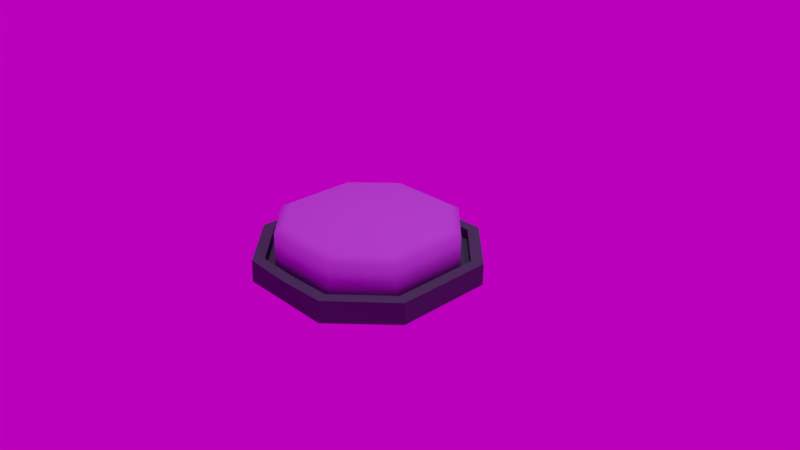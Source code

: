 # Source: pressure_plate.blend  (saved by Blender 2.79.0; exported with 4.5.12 LTS)
import bpy
from mathutils import Matrix  # noqa: F401  (used for matrix-valued properties, if any)

bpy.ops.wm.read_factory_settings(use_empty=True)
scene = bpy.context.scene
scene.name = 'Scene'

# ---- collections
col_collection_1 = bpy.data.collections.new('Collection 1'); scene.collection.children.link(col_collection_1)

# ---- images (referenced by path relative to the original .blend; pixels are not part of the script)
import os
ASSET_DIR = os.environ.get("B2B_ASSET_DIR", "")  # directory of the original .blend (textures are referenced by path, not embedded)
HERE = os.path.dirname(os.path.abspath(__file__))  # packed textures are extracted next to this script under _unpacked/

def load_image(name, relpath, width, height, colorspace="sRGB"):
    """Load a texture the original file referenced (path relative to the .blend, or extracted next to this script)."""
    p = next((c for c in (os.path.join(HERE, relpath), os.path.join(ASSET_DIR, relpath)) if relpath and os.path.exists(c)), "")
    if p:
        img = bpy.data.images.load(p, check_existing=True)
        img.name = name
    else:  # same state as the original file: an image datablock whose file is absent (Cycles renders it pink)
        img = bpy.data.images.new(name, width, height)
        img.source = "FILE"
        img.filepath = "//" + (relpath or name)
    img.colorspace_settings.name = colorspace
    return img
img_noon_grass_4k_hdr = load_image('noon_grass_4k.hdr', 'noon_grass_4k.hdr', 1024, 1024, 'Linear Rec.709')

# ---- materials (node trees are filled in below, after node groups)
mat_material_001 = bpy.data.materials.new('Material.001')
mat_material_001.alpha_threshold = 0.0
mat_material_001.use_transparent_shadow = False
mat_material_001.diffuse_color = (0.6119, 0.2076, 0.8, 1.0)
mat_material_001.specular_color = (1.0, 0.7964, 0.6719)
mat_material_001.roughness = 0.5
mat_material_001.specular_intensity = 0.8316
mat_material = bpy.data.materials.new('Material')
mat_material.alpha_threshold = 0.0
mat_material.use_transparent_shadow = False
mat_material.diffuse_color = (0.09654, 0.1154, 0.1376, 1.0)
mat_material.roughness = 0.5
mat_material.specular_intensity = 0.0

# ---- material node trees

# ---- world
world_world = bpy.data.worlds.new('World'); scene.world = world_world
world_world.use_nodes = True; world_world.node_tree.nodes.clear()
_N = world_world.node_tree.nodes; _L = world_world.node_tree.links
n0 = _N.new('ShaderNodeOutputWorld'); n0.name = 'World Output'; n0.location = (300, 300)
n1 = _N.new('ShaderNodeBackground'); n1.name = 'Background'; n1.location = (10, 300)
n1.inputs[1].default_value = 0.5
n2 = _N.new('ShaderNodeTexImage'); n2.name = 'Image Texture'; n2.location = (-180, 300)
n2.width = 140
n2.image = img_noon_grass_4k_hdr
_L.new(n1.outputs[0], n0.inputs[0])
_L.new(n2.outputs[0], n1.inputs[0])
n0.is_active_output = True
world_world.color = (0.05088, 0.05088, 0.05088)
world_world.use_sun_shadow = False
world_world.sun_shadow_jitter_overblur = 0.0
world_world.cycles.sampling_method = 'MANUAL'

# ---- cameras
cam_camera = bpy.data.cameras.new('Camera')
cam_camera.clip_end = 100.0
cam_camera.lens = 35.0
cam_camera.sensor_width = 32.0
cam_camera.sensor_height = 18.0
cam_camera.ortho_scale = 7.314
cam_camera.dof.focus_distance = 0.0
cam_camera.dof.aperture_fstop = 128.0

# ---- lights
light_hemi = bpy.data.lights.new('Hemi', 'SUN')
light_hemi.transmission_factor = 0.0
light_hemi.angle = 0.1993
light_hemi.energy = 0.5
light_hemi.shadow_buffer_clip_start = 0.5
light_hemi.shadow_soft_size = 0.1
light_hemi.shadow_cascade_max_distance = 1000.0
light_lamp = bpy.data.lights.new('Lamp', 'POINT')
light_lamp.transmission_factor = 0.0
light_lamp.cutoff_distance = 30.0
light_lamp.energy = 100.0
light_lamp.shadow_buffer_clip_start = 1.001
light_lamp.shadow_soft_size = 0.1
light_lamp.shadow_maximum_resolution = 0.006
light_lamp.use_absolute_resolution = True

# ---- meshes
me_cube_003 = bpy.data.meshes.new('Cube.003')
me_cube_003.from_pydata([(1.096, -0.5367, -0.04133), (0.9665, -0.4817, 0.5494), (1.096, 0.5369, -0.04133), (0.9665, 0.4826, 0.5494), (0.4743, 0.9647, 0.5494), (0.527, -1.094, -0.04133), (0.527, 1.094, -0.04133), (0.4729, -0.9561, 0.5494), (-1.096, -0.5367, -0.04133), (-0.9665, -0.4817, 0.5494), (-1.096, 0.5369, -0.04133), (-0.9665, 0.4826, 0.5494), (8.153e-09, 1.094, -0.04133), (8.153e-09, 1.094, 0.4791), (8.153e-09, -1.094, -0.04133), (8.394e-09, -0.9748, 0.5494), (-0.4743, 0.9647, 0.5494), (-0.527, -1.094, -0.04133), (-0.527, 1.094, -0.04133), (-0.4729, -0.9561, 0.5494), (0.527, 1.094, 0.4791), (1.096, 0.5369, 0.4791), (1.096, -0.5367, 0.4791), (0.527, -1.083, 0.4791), (8.153e-09, -1.104, 0.4791), (8.153e-09, 0.9647, 0.5494), (-0.527, 1.094, 0.4791), (-1.096, 0.5369, 0.4791), (-1.096, -0.5367, 0.4791), (-0.527, -1.083, 0.4791)], [], [(6, 20, 21, 2), (2, 21, 22, 0), (6, 2, 0, 5), (4, 25, 15, 7), (5, 23, 24, 14), (0, 22, 23, 5), (3, 4, 7, 1), (12, 6, 5, 14), (12, 13, 20, 6), (18, 10, 27, 26), (10, 8, 28, 27), (18, 17, 8, 10), (16, 19, 15, 25), (17, 14, 24, 29), (8, 17, 29, 28), (11, 9, 19, 16), (12, 14, 17, 18), (12, 18, 26, 13), (4, 3, 21, 20), (3, 1, 22, 21), (7, 15, 24, 23), (25, 4, 20, 13), (1, 7, 23, 22), (11, 16, 26, 27), (9, 11, 27, 28), (15, 19, 29, 24), (16, 25, 13, 26), (19, 9, 28, 29)])
me_cube_003.polygons.foreach_set('use_smooth', [True] * 28)
me_cube_003.materials.append(mat_material_001)
me_cube_003.use_remesh_preserve_volume = False
me_cube_003.use_remesh_preserve_attributes = False
me_cube_003.use_mirror_vertex_groups = False
me_cube_003.update()
me_cube_002 = bpy.data.meshes.new('Cube.002')
me_cube_002.from_pydata([(1.362, -0.6671, -0.1473), (1.21, -0.6023, 0.1473), (1.362, 0.6671, -0.1473), (1.21, 0.6032, 0.1473), (0.5929, 1.207, 0.1473), (0.655, -1.359, -0.1473), (0.655, 1.359, -0.1473), (0.5912, -1.197, 0.1473), (-1.362, -0.6671, -0.1473), (-1.21, -0.6023, 0.1473), (-1.362, 0.6671, -0.1473), (-1.21, 0.6032, 0.1473), (0.0, 1.359, -0.1473), (0.0, 1.359, 0.1473), (0.0, -1.359, -0.1473), (0.0, -1.22, 0.1473), (-0.5929, 1.207, 0.1473), (-0.655, -1.359, -0.1473), (-0.655, 1.359, -0.1473), (-0.5912, -1.197, 0.1473), (0.655, 1.359, 0.1473), (1.362, 0.6671, 0.1473), (1.362, -0.6671, 0.1473), (0.655, -1.346, 0.1473), (0.0, -1.372, 0.1473), (0.0, 1.207, 0.1473), (-0.655, 1.359, 0.1473), (-1.362, 0.6671, 0.1473), (-1.362, -0.6671, 0.1473), (-0.655, -1.346, 0.1473), (0.0, 1.207, 0.00358), (0.0, -1.22, 0.00358), (0.5929, 1.207, 0.00358), (0.5912, -1.197, 0.00358), (-0.5929, 1.207, 0.00358), (-0.5912, -1.197, 0.00358), (1.21, 0.6032, 0.00358), (1.21, -0.6023, 0.00358), (-1.21, 0.6032, 0.00358), (-1.21, -0.6023, 0.00358)], [], [(6, 20, 21, 2), (2, 21, 22, 0), (6, 2, 0, 5), (25, 16, 34, 30), (5, 23, 24, 14), (0, 22, 23, 5), (1, 3, 36, 37), (12, 6, 5, 14), (12, 13, 20, 6), (18, 10, 27, 26), (10, 8, 28, 27), (18, 17, 8, 10), (7, 1, 37, 33), (17, 14, 24, 29), (8, 17, 29, 28), (19, 15, 31, 35), (12, 14, 17, 18), (12, 18, 26, 13), (4, 3, 21, 20), (3, 1, 22, 21), (7, 15, 24, 23), (25, 4, 20, 13), (1, 7, 23, 22), (11, 16, 26, 27), (9, 11, 27, 28), (15, 19, 29, 24), (16, 25, 13, 26), (19, 9, 28, 29), (32, 30, 31, 33), (36, 32, 33, 37), (34, 35, 31, 30), (38, 39, 35, 34), (16, 11, 38, 34), (15, 7, 33, 31), (9, 19, 35, 39), (11, 9, 39, 38), (4, 25, 30, 32), (3, 4, 32, 36)])
me_cube_002.materials.append(mat_material)
me_cube_002.use_remesh_preserve_volume = False
me_cube_002.use_remesh_preserve_attributes = False
me_cube_002.use_mirror_vertex_groups = False
me_cube_002.update()

# ---- objects
ob_button = bpy.data.objects.new('Button', me_cube_003)
ob_base = bpy.data.objects.new('Base', me_cube_002)
ob_hemi = bpy.data.objects.new('Hemi', light_hemi)
ob_lamp = bpy.data.objects.new('Lamp', light_lamp)
ob_camera = bpy.data.objects.new('Camera', cam_camera)

# ---- transforms, parenting, visibility, modifiers, constraints
ob_button.location = (0.0, 0.0, 0.0)
ob_button.lineart.crease_threshold = 0.0
ob_base.location = (0.0, 0.0, 0.0)
ob_base.lineart.crease_threshold = 0.0
ob_hemi.location = (0.0, 0.0, 8.406)
ob_hemi.lineart.crease_threshold = 0.0
ob_lamp.location = (4.076, 1.005, 5.904)
ob_lamp.rotation_euler = (0.6503, 0.05522, 1.866)
ob_lamp.lock_rotations_4d = False
ob_lamp.empty_display_type = 'ARROWS'
ob_lamp.color = (0.0, 0.0, 0.0, 0.0)
ob_lamp.lineart.crease_threshold = 0.0
ob_camera.location = (7.481, -6.508, 5.344)
ob_camera.rotation_euler = (1.109, 0.0, 0.8149)
ob_camera.lock_rotations_4d = False
ob_camera.empty_display_type = 'ARROWS'
ob_camera.color = (0.0, 0.0, 0.0, 0.0)
ob_camera.display_type = 'WIRE'
ob_camera.lineart.crease_threshold = 0.0

# ---- collection membership
col_collection_1.objects.link(ob_button)
col_collection_1.objects.link(ob_base)
col_collection_1.objects.link(ob_hemi)
col_collection_1.objects.link(ob_lamp)
col_collection_1.objects.link(ob_camera)

# ---- scene / render settings (as saved in the file)
scene.camera = ob_camera
scene.frame_start = 1; scene.frame_end = 250; scene.frame_set(0)
scene.render.engine = 'BLENDER_EEVEE_NEXT'
scene.render.resolution_percentage = 50
scene.render.dither_intensity = 0.0
scene.cycles.use_denoising = False
scene.cycles.samples = 128
scene.cycles.sampling_pattern = 'TABULATED_SOBOL'
scene.cycles.use_adaptive_sampling = False
scene.cycles.use_light_tree = False
scene.cycles.blur_glossy = 0.0
scene.cycles.sample_clamp_indirect = 0.0
scene.view_settings.view_transform = 'Standard'
bpy.context.view_layer.update()
